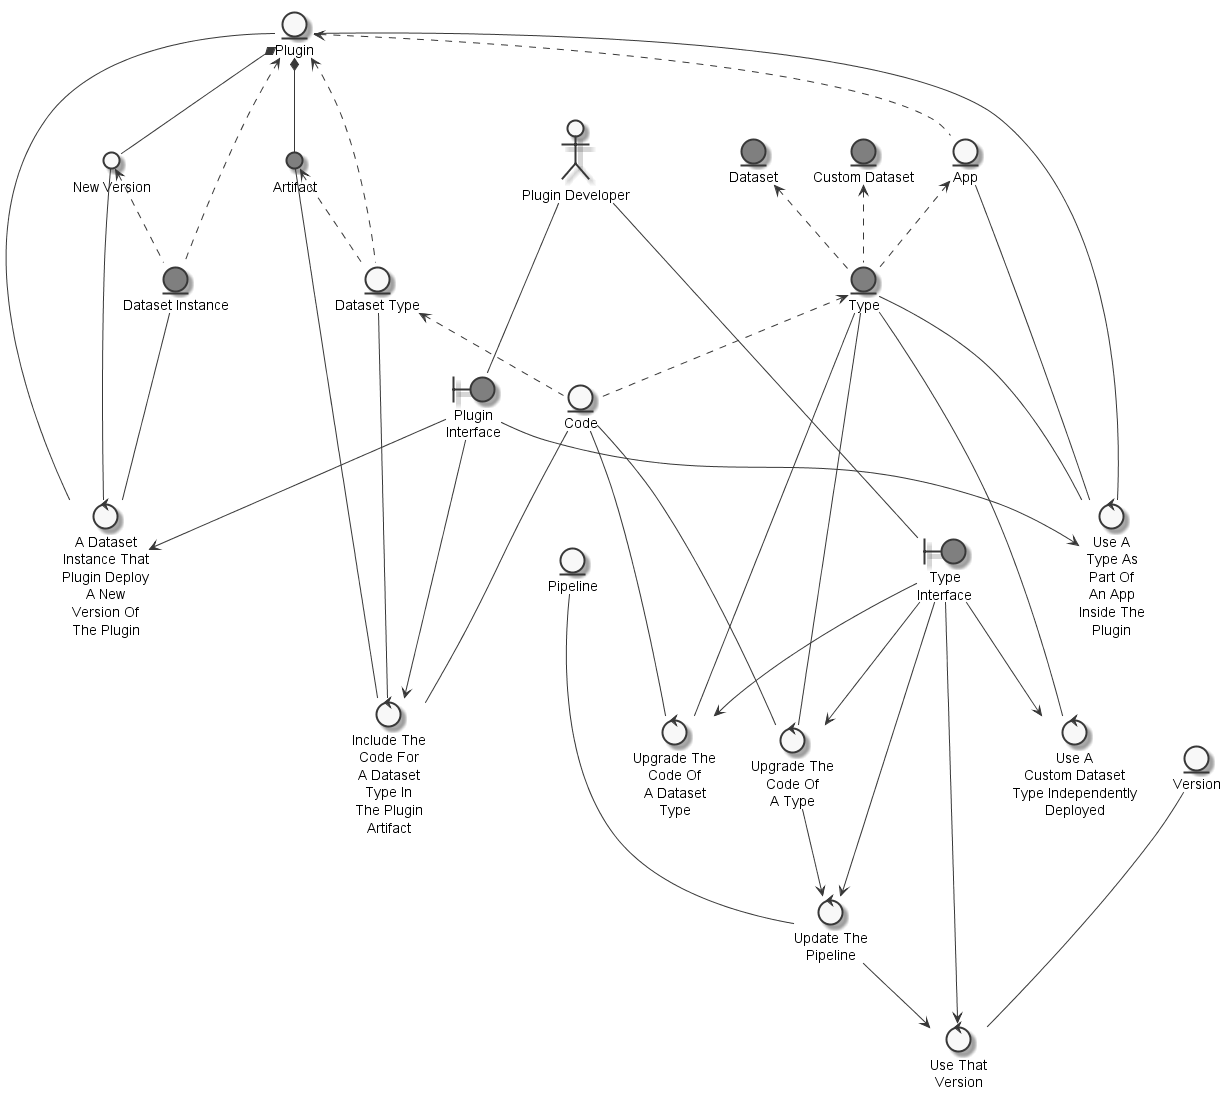

The diagram above was rendered by PlantUML. Its source (embedded in the PNG):
@startuml
	skinparam defaultTextAlignment center
	skinparam monochrome true

	entity "Code" as thingcode
	entity "Dataset Type" as thingdatasettype
	entity "Plugin" as thingplugin
	entity "Type" as thingtype #grey
	entity "App" as thingapp
	entity "Version" as thingversion
	entity "Pipeline" as thingpipeline
	entity "Dataset Instance" as thingdatasetinstance #grey
	entity "Custom Dataset" as thingcustomdataset #grey
	entity "Dataset" as thingdataset #grey
	actor "Plugin Developer" as actorplugindeveloper
	circle "New Version" as thingnewversion
	circle "Artifact" as thingartifact #grey
	boundary "Plugin\nInterface" as thingplugininterface #grey
	boundary "Type\nInterface" as thingtypeinterface #grey
	control "Include The\nCode For\nA Dataset\nType In\nThe Plugin\nArtifact" as controlincludecode
	control "Use A\nType As\nPart Of\nAn App\nInside The\nPlugin" as controlusetypeas
	control "Use A\nCustom Dataset\nType Independently\nDeployed" as controlusecustomdatasettype
	control "Upgrade The\nCode Of\nA Dataset\nType" as controlupgradecode
	control "A Dataset\nInstance That\nPlugin Deploy\nA New\nVersion Of\nThe Plugin" as controldeploydatasetinstancenewversion
	control "Use That\nVersion" as controluseversion
	control "Update The\nPipeline" as controlupdatepipelineuseversion
	control "Upgrade The\nCode Of\nA Type" as controlupgradecodeupdatepipelineuseversion

	thingdatasettype <.. thingcode
	thingtype <.. thingcode
	thingartifact <.. thingdatasettype
	thingplugin <.. thingdatasettype
	thingapp <.. thingtype
	thingcustomdataset <.. thingtype
	thingdataset <.. thingtype
	thingplugin <.. thingapp
	thingnewversion <.. thingdatasetinstance
	thingplugin <.. thingdatasetinstance
	thingplugin *-- thingnewversion
	thingplugin *-- thingartifact
	actorplugindeveloper --- thingplugininterface
	actorplugindeveloper --- thingtypeinterface
	thingcode --- controlincludecode
	thingdatasettype --- controlincludecode
	thingartifact --- controlincludecode
	thingplugininterface --> controlincludecode
	thingtype --- controlusetypeas
	thingapp --- controlusetypeas
	thingplugin --- controlusetypeas
	thingplugininterface --> controlusetypeas
	thingtypeinterface --> controlusecustomdatasettype
	thingtype --- controlusecustomdatasettype
	thingcode --- controlupgradecode
	thingtype --- controlupgradecode
	thingtypeinterface --> controlupgradecode
	thingdatasetinstance --- controldeploydatasetinstancenewversion
	thingnewversion --- controldeploydatasetinstancenewversion
	thingplugin --- controldeploydatasetinstancenewversion
	thingplugininterface --> controldeploydatasetinstancenewversion
	thingversion --- controluseversion
	controlupdatepipelineuseversion --> controluseversion
	thingtypeinterface --> controluseversion
	thingpipeline --- controlupdatepipelineuseversion
	controlupgradecodeupdatepipelineuseversion --> controlupdatepipelineuseversion
	thingtypeinterface --> controlupdatepipelineuseversion
	thingtype --- controlupgradecodeupdatepipelineuseversion
	thingtypeinterface --> controlupgradecodeupdatepipelineuseversion
	thingcode --- controlupgradecodeupdatepipelineuseversion

@enduml